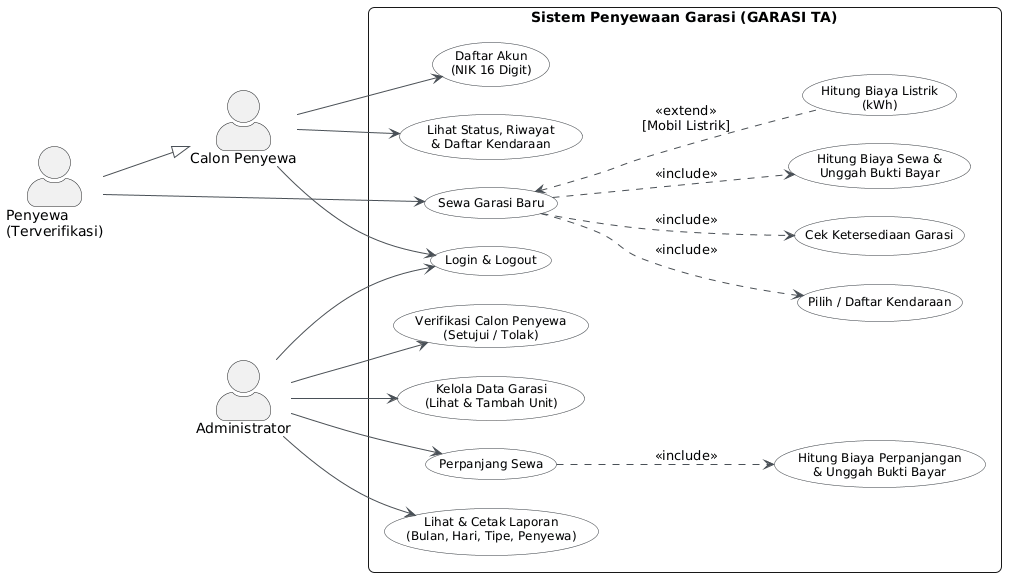

The diagram above was rendered by PlantUML. Its source (embedded in the PNG):
@startuml
left to right direction
skinparam shadowing false
skinparam packageStyle rectangle
skinparam actorStyle awesome
skinparam roundcorner 12
skinparam nodesep 28
skinparam ranksep 85
skinparam usecase {
  BackgroundColor #F8F9FA
  BorderColor #343A40
  ArrowColor #495057
  FontSize 12
}

actor "Penyewa\n(Terverifikasi)" as Penyewa
actor "Calon Penyewa" as Calon
actor "Administrator" as Admin

Penyewa --|> Calon

rectangle "Sistem Penyewaan Garasi (GARASI TA)" {
  usecase "Daftar Akun\n(NIK 16 Digit)" as UC_Reg
  usecase "Lihat Status, Riwayat\n& Daftar Kendaraan" as UC_Dash
  usecase "Sewa Garasi Baru" as UC_Sewa
  usecase "Login & Logout" as UC_Auth

  usecase "Verifikasi Calon Penyewa\n(Setujui / Tolak)" as UC_Verif
  usecase "Kelola Data Garasi\n(Lihat & Tambah Unit)" as UC_Garasi
  usecase "Perpanjang Sewa" as UC_Perpanjang
  usecase "Lihat & Cetak Laporan\n(Bulan, Hari, Tipe, Penyewa)" as UC_Laporan

  ' Rincian di dalam Sewa Garasi Baru
  usecase "Pilih / Daftar Kendaraan" as UC_Kendaraan
  usecase "Cek Ketersediaan Garasi" as UC_CekGarasi
  usecase "Hitung Biaya Sewa &\nUnggah Bukti Bayar" as UC_BayarSewa
  usecase "Hitung Biaya Listrik\n(kWh)" as UC_Listrik

  ' Rincian di dalam Perpanjang Sewa
  usecase "Hitung Biaya Perpanjangan\n& Unggah Bukti Bayar" as UC_BayarPerpanjang
}

Penyewa --> UC_Sewa

Calon --> UC_Reg
Calon --> UC_Dash
Calon --> UC_Auth

Admin --> UC_Auth
Admin --> UC_Verif
Admin --> UC_Garasi
Admin --> UC_Perpanjang
Admin --> UC_Laporan

UC_Sewa ..> UC_Kendaraan : <<include>>
UC_Sewa ..> UC_CekGarasi : <<include>>
UC_Sewa ..> UC_BayarSewa : <<include>>
UC_Sewa <.. UC_Listrik : <<extend>>\n[Mobil Listrik]

UC_Perpanjang ..> UC_BayarPerpanjang : <<include>>
@enduml